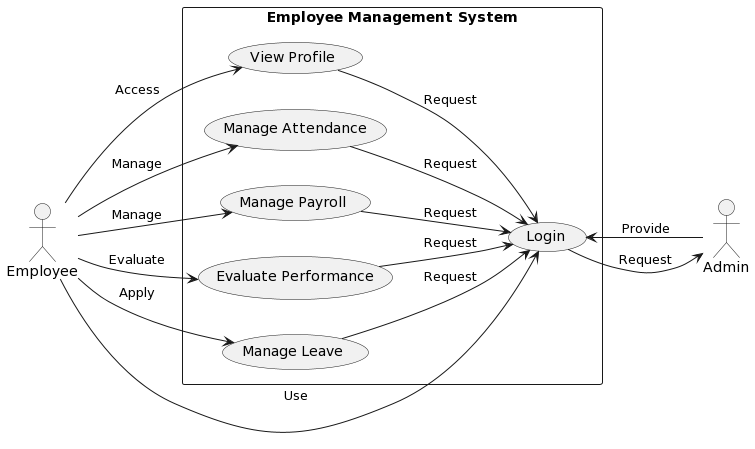

The diagram above was rendered by PlantUML. Its source (embedded in the PNG):
@startuml
left to right direction
skinparam packageStyle rect

actor Employee
actor Admin

rectangle "Employee Management System" {
    usecase "Login" as UC1
    usecase "View Profile" as UC2
    usecase "Manage Attendance" as UC3
    usecase "Manage Payroll" as UC4
    usecase "Evaluate Performance" as UC5
    usecase "Manage Leave" as UC6

    Employee --> UC1 : Use
    UC1 --> Admin : Request
    Admin --> UC1 : Provide

    Employee --> UC2 : Access
    Employee --> UC3 : Manage
    Employee --> UC4 : Manage
    Employee --> UC5 : Evaluate
    Employee --> UC6 : Apply

    UC2 --> UC1 : Request
    UC3 --> UC1 : Request
    UC4 --> UC1 : Request
    UC5 --> UC1 : Request
    UC6 --> UC1 : Request
}
@enduml